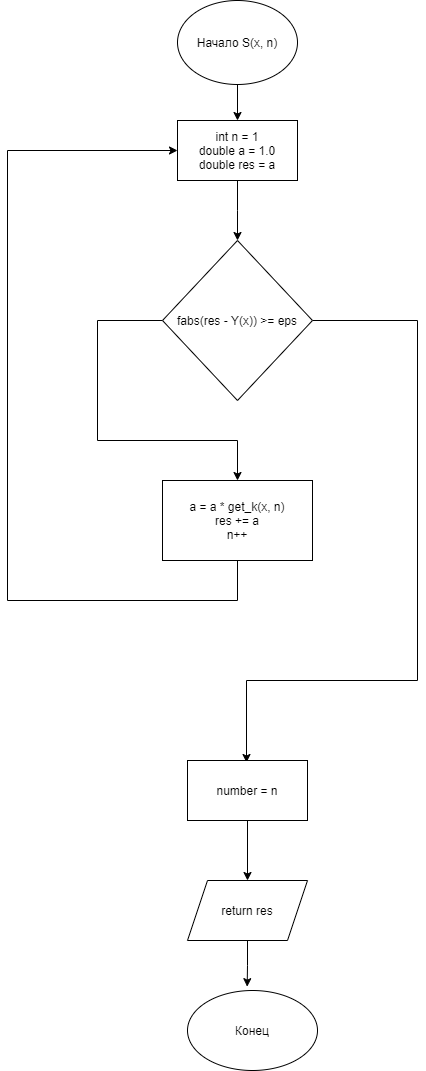

The diagram above was exported from draw.io. Its source (the exported page's mxGraphModel, read from the mxfile embedded in the PNG):
<mxGraphModel dx="1038" dy="607" grid="1" gridSize="10" guides="1" tooltips="1" connect="1" arrows="1" fold="0" page="1" pageScale="1" pageWidth="827" pageHeight="1169" math="0" shadow="0">
  <root>
    <mxCell id="0" />
    <mxCell id="1" parent="0" />
    <mxCell id="wMB92nNF4vdCSzsjf56D-3" style="edgeStyle=orthogonalEdgeStyle;rounded=0;orthogonalLoop=1;jettySize=auto;html=1;" edge="1" parent="1" source="Q1122VSGUk66E4THBp-S-1">
      <mxGeometry relative="1" as="geometry">
        <mxPoint x="380" y="160" as="targetPoint" />
      </mxGeometry>
    </mxCell>
    <mxCell id="Q1122VSGUk66E4THBp-S-1" value="Начало S(x, n)" style="ellipse;whiteSpace=wrap;html=1;" parent="1" vertex="1">
      <mxGeometry x="320" y="40" width="120" height="84" as="geometry" />
    </mxCell>
    <mxCell id="Q1122VSGUk66E4THBp-S-8" style="edgeStyle=orthogonalEdgeStyle;rounded=0;orthogonalLoop=1;jettySize=auto;html=1;exitX=0.5;exitY=1;exitDx=0;exitDy=0;entryX=0.5;entryY=0;entryDx=0;entryDy=0;" parent="1" source="Q1122VSGUk66E4THBp-S-2" target="Q1122VSGUk66E4THBp-S-7" edge="1">
      <mxGeometry relative="1" as="geometry">
        <Array as="points">
          <mxPoint x="380" y="250" />
          <mxPoint x="380" y="250" />
        </Array>
      </mxGeometry>
    </mxCell>
    <mxCell id="Q1122VSGUk66E4THBp-S-2" value="int n = 1&lt;br&gt;double a = 1.0&lt;br&gt;double res = a" style="rounded=0;whiteSpace=wrap;html=1;" parent="1" vertex="1">
      <mxGeometry x="320" y="160" width="120" height="60" as="geometry" />
    </mxCell>
    <mxCell id="Q1122VSGUk66E4THBp-S-22" style="edgeStyle=orthogonalEdgeStyle;rounded=0;orthogonalLoop=1;jettySize=auto;html=1;exitX=1;exitY=0.5;exitDx=0;exitDy=0;" parent="1" source="Q1122VSGUk66E4THBp-S-7" edge="1">
      <mxGeometry relative="1" as="geometry">
        <mxPoint x="389" y="802" as="targetPoint" />
        <Array as="points">
          <mxPoint x="560" y="360" />
          <mxPoint x="560" y="720" />
          <mxPoint x="389" y="720" />
          <mxPoint x="389" y="802" />
        </Array>
      </mxGeometry>
    </mxCell>
    <mxCell id="Oek-1SkogXDSKX2StKWK-5" style="edgeStyle=orthogonalEdgeStyle;rounded=0;orthogonalLoop=1;jettySize=auto;html=1;exitX=0;exitY=0.5;exitDx=0;exitDy=0;entryX=0.5;entryY=0;entryDx=0;entryDy=0;" parent="1" source="Q1122VSGUk66E4THBp-S-7" target="Q1122VSGUk66E4THBp-S-11" edge="1">
      <mxGeometry relative="1" as="geometry">
        <mxPoint x="380" y="480" as="targetPoint" />
        <Array as="points">
          <mxPoint x="240" y="360" />
          <mxPoint x="240" y="480" />
          <mxPoint x="380" y="480" />
        </Array>
      </mxGeometry>
    </mxCell>
    <mxCell id="Q1122VSGUk66E4THBp-S-7" value="fabs(res - Y(x)) &amp;gt;= eps" style="rhombus;whiteSpace=wrap;html=1;" parent="1" vertex="1">
      <mxGeometry x="305" y="280" width="150" height="160" as="geometry" />
    </mxCell>
    <mxCell id="Oek-1SkogXDSKX2StKWK-11" style="edgeStyle=orthogonalEdgeStyle;rounded=0;orthogonalLoop=1;jettySize=auto;html=1;exitX=0.5;exitY=1;exitDx=0;exitDy=0;entryX=0;entryY=0.5;entryDx=0;entryDy=0;" parent="1" source="Q1122VSGUk66E4THBp-S-11" target="Q1122VSGUk66E4THBp-S-2" edge="1">
      <mxGeometry relative="1" as="geometry">
        <mxPoint x="160" y="190" as="targetPoint" />
        <Array as="points">
          <mxPoint x="380" y="640" />
          <mxPoint x="150" y="640" />
          <mxPoint x="150" y="190" />
        </Array>
      </mxGeometry>
    </mxCell>
    <mxCell id="Q1122VSGUk66E4THBp-S-11" value="a = a * get_k(x, n)&lt;br&gt;res += a&lt;br&gt;n++" style="rounded=0;whiteSpace=wrap;html=1;" parent="1" vertex="1">
      <mxGeometry x="305" y="520" width="150" height="80" as="geometry" />
    </mxCell>
    <mxCell id="Q1122VSGUk66E4THBp-S-30" value="Конец" style="ellipse;whiteSpace=wrap;html=1;" parent="1" vertex="1">
      <mxGeometry x="330" y="1030" width="130" height="80" as="geometry" />
    </mxCell>
    <mxCell id="Oek-1SkogXDSKX2StKWK-18" style="edgeStyle=orthogonalEdgeStyle;rounded=0;orthogonalLoop=1;jettySize=auto;html=1;entryX=0.5;entryY=0;entryDx=0;entryDy=0;" parent="1" source="Oek-1SkogXDSKX2StKWK-14" edge="1">
      <mxGeometry relative="1" as="geometry">
        <mxPoint x="390" y="920" as="targetPoint" />
      </mxGeometry>
    </mxCell>
    <mxCell id="Oek-1SkogXDSKX2StKWK-14" value="number = n" style="rounded=0;whiteSpace=wrap;html=1;" parent="1" vertex="1">
      <mxGeometry x="330" y="800" width="120" height="60" as="geometry" />
    </mxCell>
    <mxCell id="Oek-1SkogXDSKX2StKWK-16" style="edgeStyle=orthogonalEdgeStyle;rounded=0;orthogonalLoop=1;jettySize=auto;html=1;entryX=0.459;entryY=-0.048;entryDx=0;entryDy=0;entryPerimeter=0;" parent="1" target="Q1122VSGUk66E4THBp-S-30" edge="1">
      <mxGeometry relative="1" as="geometry">
        <mxPoint x="390" y="980" as="sourcePoint" />
      </mxGeometry>
    </mxCell>
    <mxCell id="gVWy9ixKcYbhaNyk6RAw-1" value="return res" style="shape=parallelogram;perimeter=parallelogramPerimeter;whiteSpace=wrap;html=1;fixedSize=1;" parent="1" vertex="1">
      <mxGeometry x="330" y="920" width="120" height="60" as="geometry" />
    </mxCell>
  </root>
</mxGraphModel>